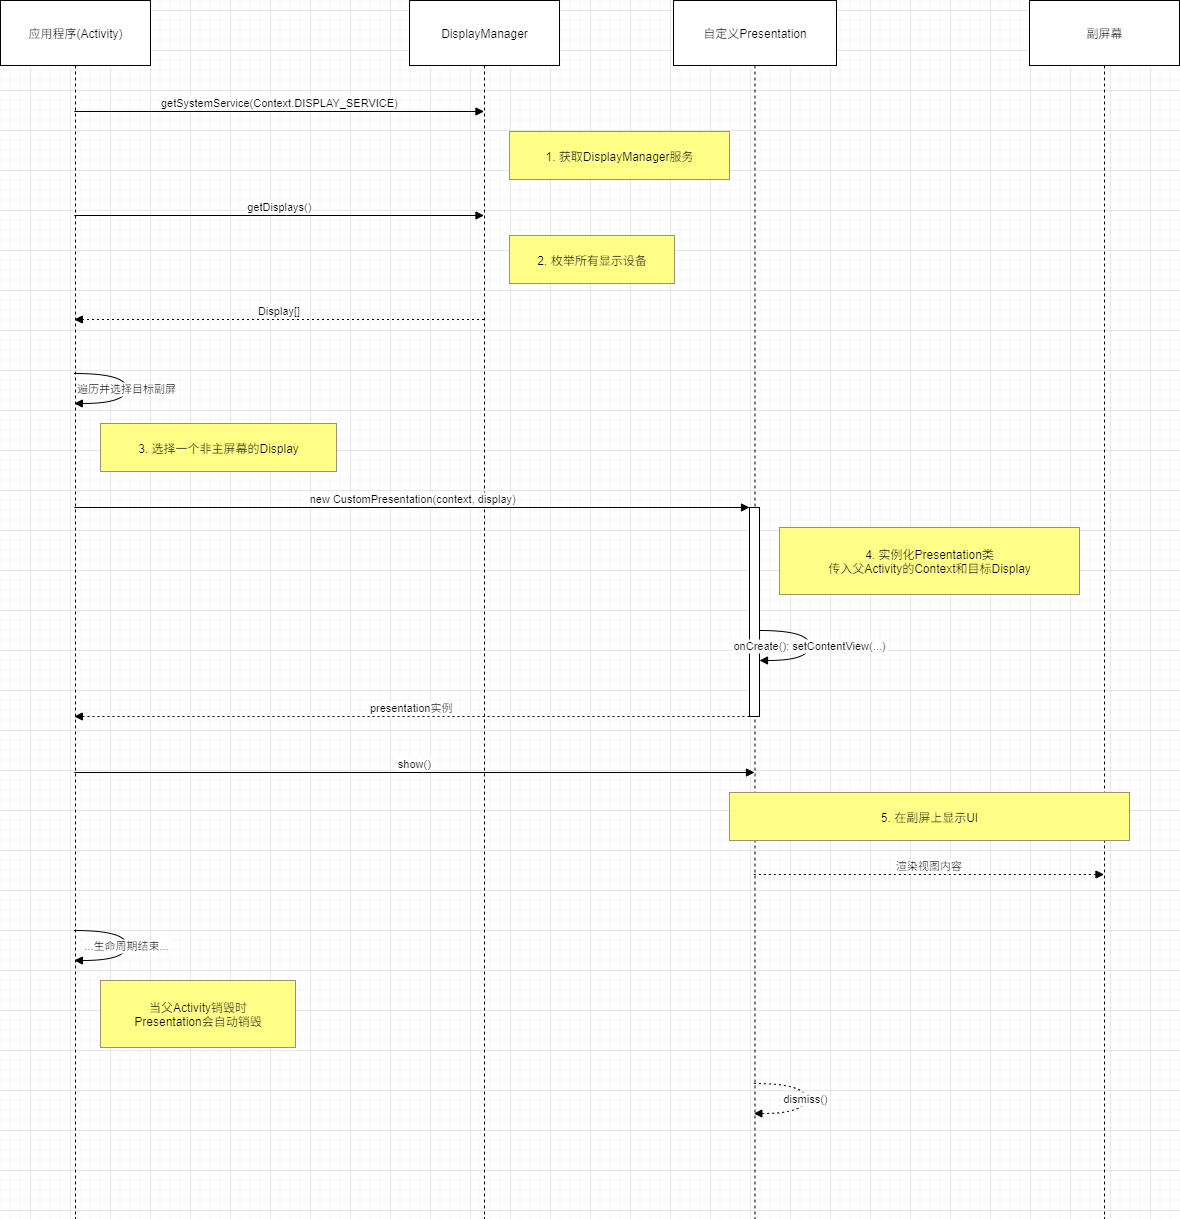

The diagram above was exported from draw.io. Its source (the exported page's mxGraphModel, read from the mxfile embedded in the PNG):
<mxGraphModel dx="1737" dy="910" grid="1" gridSize="10" guides="1" tooltips="1" connect="1" arrows="1" fold="1" page="1" pageScale="1" pageWidth="827" pageHeight="1169" background="none" math="0" shadow="0">
  <root>
    <mxCell id="0" />
    <mxCell id="1" parent="0" />
    <mxCell id="GkLgJcp5ZZCMAiTUaSqT-1" value="应用程序(Activity)" style="shape=umlLifeline;perimeter=lifelinePerimeter;whiteSpace=wrap;container=1;dropTarget=0;collapsible=0;recursiveResize=0;outlineConnect=0;portConstraint=eastwest;newEdgeStyle={&quot;edgeStyle&quot;:&quot;elbowEdgeStyle&quot;,&quot;elbow&quot;:&quot;vertical&quot;,&quot;curved&quot;:0,&quot;rounded&quot;:0};size=65;" parent="1" vertex="1">
      <mxGeometry x="170" y="510" width="150" height="1218" as="geometry" />
    </mxCell>
    <mxCell id="GkLgJcp5ZZCMAiTUaSqT-2" value="DisplayManager" style="shape=umlLifeline;perimeter=lifelinePerimeter;whiteSpace=wrap;container=1;dropTarget=0;collapsible=0;recursiveResize=0;outlineConnect=0;portConstraint=eastwest;newEdgeStyle={&quot;edgeStyle&quot;:&quot;elbowEdgeStyle&quot;,&quot;elbow&quot;:&quot;vertical&quot;,&quot;curved&quot;:0,&quot;rounded&quot;:0};size=65;" parent="1" vertex="1">
      <mxGeometry x="579" y="510" width="150" height="1218" as="geometry" />
    </mxCell>
    <mxCell id="GkLgJcp5ZZCMAiTUaSqT-3" value="自定义Presentation" style="shape=umlLifeline;perimeter=lifelinePerimeter;whiteSpace=wrap;container=1;dropTarget=0;collapsible=0;recursiveResize=0;outlineConnect=0;portConstraint=eastwest;newEdgeStyle={&quot;edgeStyle&quot;:&quot;elbowEdgeStyle&quot;,&quot;elbow&quot;:&quot;vertical&quot;,&quot;curved&quot;:0,&quot;rounded&quot;:0};size=65;" parent="1" vertex="1">
      <mxGeometry x="843" y="510" width="163" height="1218" as="geometry" />
    </mxCell>
    <mxCell id="GkLgJcp5ZZCMAiTUaSqT-4" value="" style="points=[];perimeter=orthogonalPerimeter;outlineConnect=0;targetShapes=umlLifeline;portConstraint=eastwest;newEdgeStyle={&quot;edgeStyle&quot;:&quot;elbowEdgeStyle&quot;,&quot;elbow&quot;:&quot;vertical&quot;,&quot;curved&quot;:0,&quot;rounded&quot;:0}" parent="GkLgJcp5ZZCMAiTUaSqT-3" vertex="1">
      <mxGeometry x="76" y="507" width="10" height="209" as="geometry" />
    </mxCell>
    <mxCell id="GkLgJcp5ZZCMAiTUaSqT-5" value="副屏幕" style="shape=umlLifeline;perimeter=lifelinePerimeter;whiteSpace=wrap;container=1;dropTarget=0;collapsible=0;recursiveResize=0;outlineConnect=0;portConstraint=eastwest;newEdgeStyle={&quot;edgeStyle&quot;:&quot;elbowEdgeStyle&quot;,&quot;elbow&quot;:&quot;vertical&quot;,&quot;curved&quot;:0,&quot;rounded&quot;:0};size=65;" parent="1" vertex="1">
      <mxGeometry x="1199" y="510" width="150" height="1218" as="geometry" />
    </mxCell>
    <mxCell id="GkLgJcp5ZZCMAiTUaSqT-6" value="getSystemService(Context.DISPLAY_SERVICE)" style="verticalAlign=bottom;edgeStyle=elbowEdgeStyle;elbow=vertical;curved=0;rounded=0;endArrow=block;" parent="1" source="GkLgJcp5ZZCMAiTUaSqT-1" target="GkLgJcp5ZZCMAiTUaSqT-2" edge="1">
      <mxGeometry relative="1" as="geometry">
        <Array as="points">
          <mxPoint x="456" y="621" />
        </Array>
      </mxGeometry>
    </mxCell>
    <mxCell id="GkLgJcp5ZZCMAiTUaSqT-7" value="getDisplays()" style="verticalAlign=bottom;edgeStyle=elbowEdgeStyle;elbow=vertical;curved=0;rounded=0;endArrow=block;" parent="1" source="GkLgJcp5ZZCMAiTUaSqT-1" target="GkLgJcp5ZZCMAiTUaSqT-2" edge="1">
      <mxGeometry relative="1" as="geometry">
        <Array as="points">
          <mxPoint x="456" y="725" />
        </Array>
      </mxGeometry>
    </mxCell>
    <mxCell id="GkLgJcp5ZZCMAiTUaSqT-8" value="Display[]" style="verticalAlign=bottom;edgeStyle=elbowEdgeStyle;elbow=vertical;curved=0;rounded=0;dashed=1;dashPattern=2 3;endArrow=block;" parent="1" source="GkLgJcp5ZZCMAiTUaSqT-2" target="GkLgJcp5ZZCMAiTUaSqT-1" edge="1">
      <mxGeometry relative="1" as="geometry">
        <Array as="points">
          <mxPoint x="459" y="829" />
        </Array>
      </mxGeometry>
    </mxCell>
    <mxCell id="GkLgJcp5ZZCMAiTUaSqT-9" value="遍历并选择目标副屏" style="curved=1;endArrow=block;rounded=0;" parent="1" source="GkLgJcp5ZZCMAiTUaSqT-1" target="GkLgJcp5ZZCMAiTUaSqT-1" edge="1">
      <mxGeometry relative="1" as="geometry">
        <Array as="points">
          <mxPoint x="296" y="883" />
          <mxPoint x="296" y="913" />
        </Array>
      </mxGeometry>
    </mxCell>
    <mxCell id="GkLgJcp5ZZCMAiTUaSqT-10" value="new CustomPresentation(context, display)" style="verticalAlign=bottom;edgeStyle=elbowEdgeStyle;elbow=vertical;curved=0;rounded=0;endArrow=block;" parent="1" source="GkLgJcp5ZZCMAiTUaSqT-1" target="GkLgJcp5ZZCMAiTUaSqT-4" edge="1">
      <mxGeometry relative="1" as="geometry">
        <Array as="points">
          <mxPoint x="591" y="1017" />
        </Array>
      </mxGeometry>
    </mxCell>
    <mxCell id="GkLgJcp5ZZCMAiTUaSqT-11" value="onCreate(): setContentView(...)" style="curved=1;endArrow=block;rounded=0;" parent="1" source="GkLgJcp5ZZCMAiTUaSqT-4" target="GkLgJcp5ZZCMAiTUaSqT-4" edge="1">
      <mxGeometry relative="1" as="geometry">
        <Array as="points">
          <mxPoint x="979" y="1140" />
          <mxPoint x="979" y="1170" />
        </Array>
      </mxGeometry>
    </mxCell>
    <mxCell id="GkLgJcp5ZZCMAiTUaSqT-12" value="presentation实例" style="verticalAlign=bottom;edgeStyle=elbowEdgeStyle;elbow=vertical;curved=0;rounded=0;dashed=1;dashPattern=2 3;endArrow=block;" parent="1" source="GkLgJcp5ZZCMAiTUaSqT-4" target="GkLgJcp5ZZCMAiTUaSqT-1" edge="1">
      <mxGeometry relative="1" as="geometry">
        <Array as="points">
          <mxPoint x="594" y="1226" />
        </Array>
      </mxGeometry>
    </mxCell>
    <mxCell id="GkLgJcp5ZZCMAiTUaSqT-13" value="show()" style="verticalAlign=bottom;edgeStyle=elbowEdgeStyle;elbow=vertical;curved=0;rounded=0;endArrow=block;" parent="1" source="GkLgJcp5ZZCMAiTUaSqT-1" target="GkLgJcp5ZZCMAiTUaSqT-3" edge="1">
      <mxGeometry relative="1" as="geometry">
        <Array as="points">
          <mxPoint x="593" y="1282" />
        </Array>
      </mxGeometry>
    </mxCell>
    <mxCell id="GkLgJcp5ZZCMAiTUaSqT-14" value="渲染视图内容" style="verticalAlign=bottom;edgeStyle=elbowEdgeStyle;elbow=vertical;curved=0;rounded=0;dashed=1;dashPattern=2 3;endArrow=block;" parent="1" source="GkLgJcp5ZZCMAiTUaSqT-3" target="GkLgJcp5ZZCMAiTUaSqT-5" edge="1">
      <mxGeometry relative="1" as="geometry">
        <Array as="points">
          <mxPoint x="1108" y="1384" />
        </Array>
      </mxGeometry>
    </mxCell>
    <mxCell id="GkLgJcp5ZZCMAiTUaSqT-15" value="...生命周期结束..." style="curved=1;endArrow=block;rounded=0;" parent="1" source="GkLgJcp5ZZCMAiTUaSqT-1" target="GkLgJcp5ZZCMAiTUaSqT-1" edge="1">
      <mxGeometry relative="1" as="geometry">
        <Array as="points">
          <mxPoint x="296" y="1440" />
          <mxPoint x="296" y="1470" />
        </Array>
      </mxGeometry>
    </mxCell>
    <mxCell id="GkLgJcp5ZZCMAiTUaSqT-16" value="dismiss()" style="curved=1;dashed=1;dashPattern=2 3;endArrow=block;rounded=0;" parent="1" source="GkLgJcp5ZZCMAiTUaSqT-3" target="GkLgJcp5ZZCMAiTUaSqT-3" edge="1">
      <mxGeometry relative="1" as="geometry">
        <Array as="points">
          <mxPoint x="975" y="1593" />
          <mxPoint x="975" y="1623" />
        </Array>
      </mxGeometry>
    </mxCell>
    <mxCell id="GkLgJcp5ZZCMAiTUaSqT-17" value="1. 获取DisplayManager服务" style="fillColor=#ffff88;strokeColor=#9E916F;" parent="1" vertex="1">
      <mxGeometry x="679" y="641" width="220" height="48" as="geometry" />
    </mxCell>
    <mxCell id="GkLgJcp5ZZCMAiTUaSqT-18" value="2. 枚举所有显示设备" style="fillColor=#ffff88;strokeColor=#9E916F;" parent="1" vertex="1">
      <mxGeometry x="679" y="745" width="165" height="48" as="geometry" />
    </mxCell>
    <mxCell id="GkLgJcp5ZZCMAiTUaSqT-19" value="3. 选择一个非主屏幕的Display" style="fillColor=#ffff88;strokeColor=#9E916F;" parent="1" vertex="1">
      <mxGeometry x="270" y="933" width="236" height="48" as="geometry" />
    </mxCell>
    <mxCell id="GkLgJcp5ZZCMAiTUaSqT-20" value="4. 实例化Presentation类&#10;传入父Activity的Context和目标Display" style="fillColor=#ffff88;strokeColor=#9E916F;" parent="1" vertex="1">
      <mxGeometry x="949" y="1037" width="300" height="67" as="geometry" />
    </mxCell>
    <mxCell id="GkLgJcp5ZZCMAiTUaSqT-21" value="5. 在副屏上显示UI" style="fillColor=#ffff88;strokeColor=#9E916F;" parent="1" vertex="1">
      <mxGeometry x="899" y="1302" width="400" height="48" as="geometry" />
    </mxCell>
    <mxCell id="GkLgJcp5ZZCMAiTUaSqT-22" value="当父Activity销毁时&#10;Presentation会自动销毁" style="fillColor=#ffff88;strokeColor=#9E916F;" parent="1" vertex="1">
      <mxGeometry x="270" y="1490" width="195" height="67" as="geometry" />
    </mxCell>
  </root>
</mxGraphModel>